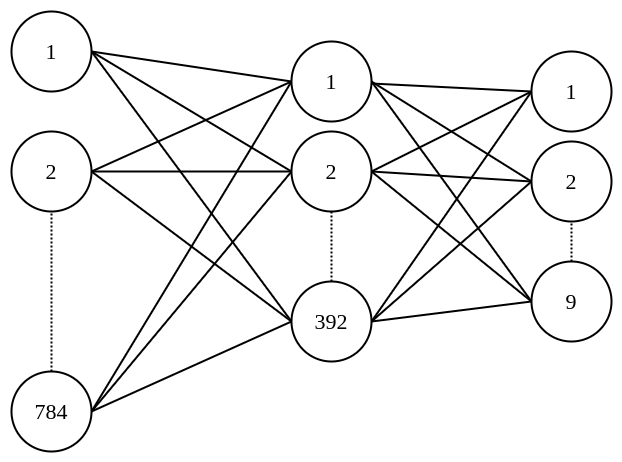

The diagram above was exported from draw.io. Its source (the exported page's mxGraphModel, read from the mxfile embedded in the PNG):
<mxGraphModel dx="868" dy="462" grid="1" gridSize="10" guides="1" tooltips="1" connect="1" arrows="1" fold="1" page="1" pageScale="1" pageWidth="850" pageHeight="1100" math="0" shadow="0">
  <root>
    <mxCell id="1SaEkFDxqfa6MWJMbCz--0" />
    <mxCell id="1SaEkFDxqfa6MWJMbCz--1" parent="1SaEkFDxqfa6MWJMbCz--0" />
    <mxCell id="TC6SmvXx6Z_g-2HhsMKB-0" style="edgeStyle=none;rounded=0;orthogonalLoop=1;jettySize=auto;html=1;exitX=1;exitY=0.5;exitDx=0;exitDy=0;entryX=0;entryY=0.5;entryDx=0;entryDy=0;endArrow=none;endFill=0;strokeWidth=2;" edge="1" parent="1SaEkFDxqfa6MWJMbCz--1" source="TC6SmvXx6Z_g-2HhsMKB-3" target="TC6SmvXx6Z_g-2HhsMKB-14">
      <mxGeometry relative="1" as="geometry" />
    </mxCell>
    <mxCell id="TC6SmvXx6Z_g-2HhsMKB-1" style="edgeStyle=none;rounded=0;orthogonalLoop=1;jettySize=auto;html=1;exitX=1;exitY=0.5;exitDx=0;exitDy=0;entryX=0;entryY=0.5;entryDx=0;entryDy=0;endArrow=none;endFill=0;strokeWidth=2;" edge="1" parent="1SaEkFDxqfa6MWJMbCz--1" source="TC6SmvXx6Z_g-2HhsMKB-3" target="TC6SmvXx6Z_g-2HhsMKB-13">
      <mxGeometry relative="1" as="geometry" />
    </mxCell>
    <mxCell id="TC6SmvXx6Z_g-2HhsMKB-2" style="edgeStyle=none;rounded=0;orthogonalLoop=1;jettySize=auto;html=1;exitX=1;exitY=0.5;exitDx=0;exitDy=0;entryX=0;entryY=0.5;entryDx=0;entryDy=0;endArrow=none;endFill=0;strokeWidth=2;" edge="1" parent="1SaEkFDxqfa6MWJMbCz--1" source="TC6SmvXx6Z_g-2HhsMKB-3" target="TC6SmvXx6Z_g-2HhsMKB-16">
      <mxGeometry relative="1" as="geometry" />
    </mxCell>
    <mxCell id="TC6SmvXx6Z_g-2HhsMKB-3" value="&lt;font face=&quot;Comic Sans MS&quot; style=&quot;font-size: 22px&quot;&gt;1&lt;/font&gt;" style="ellipse;whiteSpace=wrap;html=1;aspect=fixed;strokeWidth=2;" vertex="1" parent="1SaEkFDxqfa6MWJMbCz--1">
      <mxGeometry x="120" y="40" width="80" height="80" as="geometry" />
    </mxCell>
    <mxCell id="TC6SmvXx6Z_g-2HhsMKB-4" style="edgeStyle=none;rounded=0;orthogonalLoop=1;jettySize=auto;html=1;exitX=1;exitY=0.5;exitDx=0;exitDy=0;entryX=0;entryY=0.5;entryDx=0;entryDy=0;endArrow=none;endFill=0;strokeWidth=2;" edge="1" parent="1SaEkFDxqfa6MWJMbCz--1" source="TC6SmvXx6Z_g-2HhsMKB-7" target="TC6SmvXx6Z_g-2HhsMKB-13">
      <mxGeometry relative="1" as="geometry" />
    </mxCell>
    <mxCell id="TC6SmvXx6Z_g-2HhsMKB-5" style="edgeStyle=none;rounded=0;orthogonalLoop=1;jettySize=auto;html=1;exitX=1;exitY=0.5;exitDx=0;exitDy=0;entryX=0;entryY=0.5;entryDx=0;entryDy=0;endArrow=none;endFill=0;strokeWidth=2;" edge="1" parent="1SaEkFDxqfa6MWJMbCz--1" source="TC6SmvXx6Z_g-2HhsMKB-7" target="TC6SmvXx6Z_g-2HhsMKB-14">
      <mxGeometry relative="1" as="geometry" />
    </mxCell>
    <mxCell id="TC6SmvXx6Z_g-2HhsMKB-6" style="edgeStyle=none;rounded=0;orthogonalLoop=1;jettySize=auto;html=1;exitX=1;exitY=0.5;exitDx=0;exitDy=0;entryX=0;entryY=0.5;entryDx=0;entryDy=0;endArrow=none;endFill=0;strokeWidth=2;" edge="1" parent="1SaEkFDxqfa6MWJMbCz--1" source="TC6SmvXx6Z_g-2HhsMKB-7" target="TC6SmvXx6Z_g-2HhsMKB-16">
      <mxGeometry relative="1" as="geometry" />
    </mxCell>
    <mxCell id="TC6SmvXx6Z_g-2HhsMKB-7" value="&lt;font face=&quot;Comic Sans MS&quot; style=&quot;font-size: 22px&quot;&gt;2&lt;/font&gt;" style="ellipse;whiteSpace=wrap;html=1;aspect=fixed;strokeWidth=2;" vertex="1" parent="1SaEkFDxqfa6MWJMbCz--1">
      <mxGeometry x="120" y="160" width="80" height="80" as="geometry" />
    </mxCell>
    <mxCell id="TC6SmvXx6Z_g-2HhsMKB-8" style="edgeStyle=orthogonalEdgeStyle;rounded=0;orthogonalLoop=1;jettySize=auto;html=1;entryX=0.5;entryY=1;entryDx=0;entryDy=0;endArrow=none;endFill=0;dashed=1;dashPattern=1 1;strokeWidth=2;" edge="1" parent="1SaEkFDxqfa6MWJMbCz--1" source="TC6SmvXx6Z_g-2HhsMKB-12" target="TC6SmvXx6Z_g-2HhsMKB-7">
      <mxGeometry relative="1" as="geometry" />
    </mxCell>
    <mxCell id="TC6SmvXx6Z_g-2HhsMKB-9" style="edgeStyle=none;rounded=0;orthogonalLoop=1;jettySize=auto;html=1;exitX=1;exitY=0.5;exitDx=0;exitDy=0;endArrow=none;endFill=0;strokeWidth=2;" edge="1" parent="1SaEkFDxqfa6MWJMbCz--1" source="TC6SmvXx6Z_g-2HhsMKB-12">
      <mxGeometry relative="1" as="geometry">
        <mxPoint x="400" y="110" as="targetPoint" />
      </mxGeometry>
    </mxCell>
    <mxCell id="TC6SmvXx6Z_g-2HhsMKB-10" style="edgeStyle=none;rounded=0;orthogonalLoop=1;jettySize=auto;html=1;exitX=1;exitY=0.5;exitDx=0;exitDy=0;endArrow=none;endFill=0;strokeWidth=2;" edge="1" parent="1SaEkFDxqfa6MWJMbCz--1" source="TC6SmvXx6Z_g-2HhsMKB-12">
      <mxGeometry relative="1" as="geometry">
        <mxPoint x="400" y="200" as="targetPoint" />
      </mxGeometry>
    </mxCell>
    <mxCell id="TC6SmvXx6Z_g-2HhsMKB-11" style="edgeStyle=none;rounded=0;orthogonalLoop=1;jettySize=auto;html=1;exitX=1;exitY=0.5;exitDx=0;exitDy=0;entryX=0;entryY=0.5;entryDx=0;entryDy=0;endArrow=none;endFill=0;strokeWidth=2;" edge="1" parent="1SaEkFDxqfa6MWJMbCz--1" source="TC6SmvXx6Z_g-2HhsMKB-12" target="TC6SmvXx6Z_g-2HhsMKB-16">
      <mxGeometry relative="1" as="geometry" />
    </mxCell>
    <mxCell id="TC6SmvXx6Z_g-2HhsMKB-12" value="&lt;font face=&quot;Comic Sans MS&quot; style=&quot;font-size: 22px&quot;&gt;784&lt;/font&gt;" style="ellipse;whiteSpace=wrap;html=1;aspect=fixed;strokeWidth=2;" vertex="1" parent="1SaEkFDxqfa6MWJMbCz--1">
      <mxGeometry x="120" y="400" width="80" height="80" as="geometry" />
    </mxCell>
    <mxCell id="TC6SmvXx6Z_g-2HhsMKB-21" style="rounded=0;orthogonalLoop=1;jettySize=auto;html=1;entryX=0;entryY=0.5;entryDx=0;entryDy=0;endArrow=none;endFill=0;strokeWidth=2;" edge="1" parent="1SaEkFDxqfa6MWJMbCz--1" source="TC6SmvXx6Z_g-2HhsMKB-13" target="TC6SmvXx6Z_g-2HhsMKB-17">
      <mxGeometry relative="1" as="geometry" />
    </mxCell>
    <mxCell id="TC6SmvXx6Z_g-2HhsMKB-22" style="edgeStyle=none;rounded=0;orthogonalLoop=1;jettySize=auto;html=1;exitX=1;exitY=0.5;exitDx=0;exitDy=0;entryX=0;entryY=0.5;entryDx=0;entryDy=0;endArrow=none;endFill=0;strokeWidth=2;" edge="1" parent="1SaEkFDxqfa6MWJMbCz--1" source="TC6SmvXx6Z_g-2HhsMKB-13" target="TC6SmvXx6Z_g-2HhsMKB-18">
      <mxGeometry relative="1" as="geometry" />
    </mxCell>
    <mxCell id="TC6SmvXx6Z_g-2HhsMKB-23" style="edgeStyle=none;rounded=0;orthogonalLoop=1;jettySize=auto;html=1;exitX=1;exitY=0.5;exitDx=0;exitDy=0;entryX=0;entryY=0.5;entryDx=0;entryDy=0;endArrow=none;endFill=0;strokeWidth=2;" edge="1" parent="1SaEkFDxqfa6MWJMbCz--1" source="TC6SmvXx6Z_g-2HhsMKB-13" target="TC6SmvXx6Z_g-2HhsMKB-20">
      <mxGeometry relative="1" as="geometry" />
    </mxCell>
    <mxCell id="TC6SmvXx6Z_g-2HhsMKB-13" value="&lt;font face=&quot;Comic Sans MS&quot; style=&quot;font-size: 22px&quot;&gt;1&lt;/font&gt;" style="ellipse;whiteSpace=wrap;html=1;aspect=fixed;strokeWidth=2;" vertex="1" parent="1SaEkFDxqfa6MWJMbCz--1">
      <mxGeometry x="400" y="70" width="80" height="80" as="geometry" />
    </mxCell>
    <mxCell id="TC6SmvXx6Z_g-2HhsMKB-24" style="edgeStyle=none;rounded=0;orthogonalLoop=1;jettySize=auto;html=1;exitX=1;exitY=0.5;exitDx=0;exitDy=0;endArrow=none;endFill=0;strokeWidth=2;" edge="1" parent="1SaEkFDxqfa6MWJMbCz--1" source="TC6SmvXx6Z_g-2HhsMKB-14">
      <mxGeometry relative="1" as="geometry">
        <mxPoint x="640" y="120" as="targetPoint" />
      </mxGeometry>
    </mxCell>
    <mxCell id="TC6SmvXx6Z_g-2HhsMKB-26" style="edgeStyle=none;rounded=0;orthogonalLoop=1;jettySize=auto;html=1;exitX=1;exitY=0.5;exitDx=0;exitDy=0;entryX=0;entryY=0.5;entryDx=0;entryDy=0;endArrow=none;endFill=0;strokeWidth=2;" edge="1" parent="1SaEkFDxqfa6MWJMbCz--1" source="TC6SmvXx6Z_g-2HhsMKB-14" target="TC6SmvXx6Z_g-2HhsMKB-18">
      <mxGeometry relative="1" as="geometry" />
    </mxCell>
    <mxCell id="TC6SmvXx6Z_g-2HhsMKB-28" style="edgeStyle=none;rounded=0;orthogonalLoop=1;jettySize=auto;html=1;exitX=1;exitY=0.5;exitDx=0;exitDy=0;endArrow=none;endFill=0;strokeWidth=2;" edge="1" parent="1SaEkFDxqfa6MWJMbCz--1" source="TC6SmvXx6Z_g-2HhsMKB-14">
      <mxGeometry relative="1" as="geometry">
        <mxPoint x="640" y="330" as="targetPoint" />
      </mxGeometry>
    </mxCell>
    <mxCell id="TC6SmvXx6Z_g-2HhsMKB-14" value="&lt;font face=&quot;Comic Sans MS&quot; style=&quot;font-size: 22px&quot;&gt;2&lt;/font&gt;" style="ellipse;whiteSpace=wrap;html=1;aspect=fixed;strokeWidth=2;" vertex="1" parent="1SaEkFDxqfa6MWJMbCz--1">
      <mxGeometry x="400" y="160" width="80" height="80" as="geometry" />
    </mxCell>
    <mxCell id="TC6SmvXx6Z_g-2HhsMKB-15" style="edgeStyle=orthogonalEdgeStyle;rounded=0;orthogonalLoop=1;jettySize=auto;html=1;entryX=0.5;entryY=1;entryDx=0;entryDy=0;endArrow=none;endFill=0;dashed=1;dashPattern=1 1;strokeWidth=2;" edge="1" parent="1SaEkFDxqfa6MWJMbCz--1" source="TC6SmvXx6Z_g-2HhsMKB-16" target="TC6SmvXx6Z_g-2HhsMKB-14">
      <mxGeometry relative="1" as="geometry" />
    </mxCell>
    <mxCell id="TC6SmvXx6Z_g-2HhsMKB-25" style="edgeStyle=none;rounded=0;orthogonalLoop=1;jettySize=auto;html=1;exitX=1;exitY=0.5;exitDx=0;exitDy=0;entryX=0;entryY=0.5;entryDx=0;entryDy=0;endArrow=none;endFill=0;strokeWidth=2;" edge="1" parent="1SaEkFDxqfa6MWJMbCz--1" source="TC6SmvXx6Z_g-2HhsMKB-16" target="TC6SmvXx6Z_g-2HhsMKB-17">
      <mxGeometry relative="1" as="geometry" />
    </mxCell>
    <mxCell id="TC6SmvXx6Z_g-2HhsMKB-27" style="edgeStyle=none;rounded=0;orthogonalLoop=1;jettySize=auto;html=1;exitX=1;exitY=0.5;exitDx=0;exitDy=0;entryX=0;entryY=0.5;entryDx=0;entryDy=0;endArrow=none;endFill=0;strokeWidth=2;" edge="1" parent="1SaEkFDxqfa6MWJMbCz--1" source="TC6SmvXx6Z_g-2HhsMKB-16" target="TC6SmvXx6Z_g-2HhsMKB-18">
      <mxGeometry relative="1" as="geometry" />
    </mxCell>
    <mxCell id="TC6SmvXx6Z_g-2HhsMKB-29" style="edgeStyle=none;rounded=0;orthogonalLoop=1;jettySize=auto;html=1;exitX=1;exitY=0.5;exitDx=0;exitDy=0;endArrow=none;endFill=0;strokeWidth=2;" edge="1" parent="1SaEkFDxqfa6MWJMbCz--1" source="TC6SmvXx6Z_g-2HhsMKB-16">
      <mxGeometry relative="1" as="geometry">
        <mxPoint x="640" y="330" as="targetPoint" />
      </mxGeometry>
    </mxCell>
    <mxCell id="TC6SmvXx6Z_g-2HhsMKB-16" value="&lt;font face=&quot;Comic Sans MS&quot; style=&quot;font-size: 22px&quot;&gt;392&lt;/font&gt;" style="ellipse;whiteSpace=wrap;html=1;aspect=fixed;strokeWidth=2;" vertex="1" parent="1SaEkFDxqfa6MWJMbCz--1">
      <mxGeometry x="400" y="310" width="80" height="80" as="geometry" />
    </mxCell>
    <mxCell id="TC6SmvXx6Z_g-2HhsMKB-17" value="&lt;font face=&quot;Comic Sans MS&quot; style=&quot;font-size: 22px&quot;&gt;1&lt;/font&gt;" style="ellipse;whiteSpace=wrap;html=1;aspect=fixed;strokeWidth=2;" vertex="1" parent="1SaEkFDxqfa6MWJMbCz--1">
      <mxGeometry x="640" y="80" width="80" height="80" as="geometry" />
    </mxCell>
    <mxCell id="TC6SmvXx6Z_g-2HhsMKB-18" value="&lt;font face=&quot;Comic Sans MS&quot; style=&quot;font-size: 22px&quot;&gt;2&lt;/font&gt;" style="ellipse;whiteSpace=wrap;html=1;aspect=fixed;strokeWidth=2;" vertex="1" parent="1SaEkFDxqfa6MWJMbCz--1">
      <mxGeometry x="640" y="170" width="80" height="80" as="geometry" />
    </mxCell>
    <mxCell id="TC6SmvXx6Z_g-2HhsMKB-19" style="edgeStyle=orthogonalEdgeStyle;rounded=0;orthogonalLoop=1;jettySize=auto;html=1;entryX=0.5;entryY=1;entryDx=0;entryDy=0;endArrow=none;endFill=0;dashed=1;dashPattern=1 1;strokeWidth=2;" edge="1" parent="1SaEkFDxqfa6MWJMbCz--1" source="TC6SmvXx6Z_g-2HhsMKB-20" target="TC6SmvXx6Z_g-2HhsMKB-18">
      <mxGeometry relative="1" as="geometry" />
    </mxCell>
    <mxCell id="TC6SmvXx6Z_g-2HhsMKB-20" value="&lt;font face=&quot;Comic Sans MS&quot; style=&quot;font-size: 22px&quot;&gt;9&lt;/font&gt;" style="ellipse;whiteSpace=wrap;html=1;aspect=fixed;strokeWidth=2;" vertex="1" parent="1SaEkFDxqfa6MWJMbCz--1">
      <mxGeometry x="640" y="290" width="80" height="80" as="geometry" />
    </mxCell>
  </root>
</mxGraphModel>